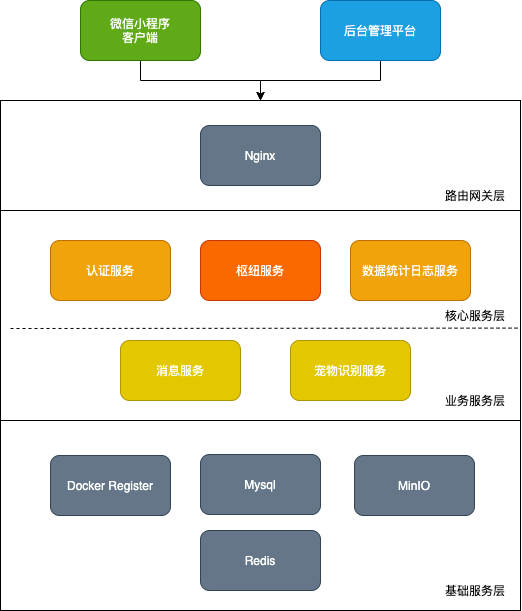

The diagram above was exported from draw.io. Its source (the exported page's mxGraphModel, read from the mxfile embedded in the PNG):
<mxGraphModel dx="522" dy="680" grid="1" gridSize="10" guides="1" tooltips="1" connect="1" arrows="1" fold="1" page="1" pageScale="1" pageWidth="827" pageHeight="1169" math="0" shadow="0">
  <root>
    <mxCell id="0" />
    <mxCell id="1" parent="0" />
    <mxCell id="2" value="" style="rounded=0;whiteSpace=wrap;html=1;" parent="1" vertex="1">
      <mxGeometry x="60" y="310" width="520" height="210" as="geometry" />
    </mxCell>
    <mxCell id="52" style="edgeStyle=orthogonalEdgeStyle;rounded=0;jumpStyle=gap;orthogonalLoop=1;jettySize=auto;html=1;exitX=0.5;exitY=1;exitDx=0;exitDy=0;" parent="1" source="4" target="23" edge="1">
      <mxGeometry relative="1" as="geometry" />
    </mxCell>
    <mxCell id="4" value="微信小程序&lt;br&gt;客户端" style="rounded=1;whiteSpace=wrap;html=1;fillColor=#60a917;strokeColor=#2D7600;fontColor=#ffffff;" parent="1" vertex="1">
      <mxGeometry x="140" y="100" width="120" height="60" as="geometry" />
    </mxCell>
    <mxCell id="8" value="枢纽服务" style="rounded=1;whiteSpace=wrap;html=1;fillColor=#fa6800;strokeColor=#C73500;fontColor=#ffffff;" parent="1" vertex="1">
      <mxGeometry x="260" y="340" width="120" height="60" as="geometry" />
    </mxCell>
    <mxCell id="12" value="数据统计日志服务" style="rounded=1;whiteSpace=wrap;html=1;fillColor=#f0a30a;strokeColor=#BD7000;fontColor=#ffffff;" parent="1" vertex="1">
      <mxGeometry x="410" y="340" width="120" height="60" as="geometry" />
    </mxCell>
    <mxCell id="14" value="宠物识别服务" style="rounded=1;whiteSpace=wrap;html=1;fillColor=#e3c800;strokeColor=#B09500;fontColor=#ffffff;" parent="1" vertex="1">
      <mxGeometry x="350" y="440" width="120" height="60" as="geometry" />
    </mxCell>
    <mxCell id="18" value="" style="rounded=0;whiteSpace=wrap;html=1;" parent="1" vertex="1">
      <mxGeometry x="60" y="520" width="520" height="190" as="geometry" />
    </mxCell>
    <mxCell id="19" value="Docker Register" style="rounded=1;whiteSpace=wrap;html=1;fillColor=#647687;strokeColor=#314354;fontColor=#ffffff;" parent="1" vertex="1">
      <mxGeometry x="110" y="555" width="120" height="60" as="geometry" />
    </mxCell>
    <mxCell id="20" value="Mysql" style="rounded=1;whiteSpace=wrap;html=1;fillColor=#647687;strokeColor=#314354;fontColor=#ffffff;" parent="1" vertex="1">
      <mxGeometry x="260" y="554" width="120" height="60" as="geometry" />
    </mxCell>
    <mxCell id="21" value="MinIO" style="rounded=1;whiteSpace=wrap;html=1;fillColor=#647687;strokeColor=#314354;fontColor=#ffffff;" parent="1" vertex="1">
      <mxGeometry x="414" y="555" width="120" height="60" as="geometry" />
    </mxCell>
    <mxCell id="22" value="Redis" style="rounded=1;whiteSpace=wrap;html=1;fillColor=#647687;strokeColor=#314354;fontColor=#ffffff;" parent="1" vertex="1">
      <mxGeometry x="260" y="630" width="120" height="60" as="geometry" />
    </mxCell>
    <mxCell id="23" value="" style="rounded=0;whiteSpace=wrap;html=1;" parent="1" vertex="1">
      <mxGeometry x="60" y="200" width="520" height="110" as="geometry" />
    </mxCell>
    <mxCell id="6" value="Nginx" style="rounded=1;whiteSpace=wrap;html=1;fillColor=#647687;strokeColor=#314354;fontColor=#ffffff;" parent="1" vertex="1">
      <mxGeometry x="260" y="225" width="120" height="60" as="geometry" />
    </mxCell>
    <mxCell id="24" value="认证服务" style="rounded=1;whiteSpace=wrap;html=1;fillColor=#f0a30a;strokeColor=#BD7000;fontColor=#ffffff;" parent="1" vertex="1">
      <mxGeometry x="110" y="340" width="120" height="60" as="geometry" />
    </mxCell>
    <mxCell id="25" value="消息服务" style="rounded=1;whiteSpace=wrap;html=1;fillColor=#e3c800;strokeColor=#B09500;fontColor=#ffffff;" parent="1" vertex="1">
      <mxGeometry x="180" y="440" width="120" height="60" as="geometry" />
    </mxCell>
    <mxCell id="26" value="" style="endArrow=none;html=1;entryX=0.999;entryY=0.56;entryDx=0;entryDy=0;dashed=1;entryPerimeter=0;" parent="1" target="2" edge="1">
      <mxGeometry width="50" height="50" relative="1" as="geometry">
        <mxPoint x="70" y="428" as="sourcePoint" />
        <mxPoint x="450" y="440" as="targetPoint" />
      </mxGeometry>
    </mxCell>
    <mxCell id="53" style="edgeStyle=orthogonalEdgeStyle;rounded=0;jumpStyle=gap;orthogonalLoop=1;jettySize=auto;html=1;exitX=0.5;exitY=1;exitDx=0;exitDy=0;entryX=0.5;entryY=0;entryDx=0;entryDy=0;" parent="1" source="51" target="23" edge="1">
      <mxGeometry relative="1" as="geometry" />
    </mxCell>
    <mxCell id="51" value="后台管理平台" style="rounded=1;whiteSpace=wrap;html=1;fillColor=#1ba1e2;strokeColor=#006EAF;fontColor=#ffffff;" parent="1" vertex="1">
      <mxGeometry x="380" y="100" width="120" height="60" as="geometry" />
    </mxCell>
    <mxCell id="54" value="基础服务层" style="text;html=1;strokeColor=none;fillColor=none;align=center;verticalAlign=middle;whiteSpace=wrap;rounded=0;" vertex="1" parent="1">
      <mxGeometry x="500" y="680" width="70" height="20" as="geometry" />
    </mxCell>
    <mxCell id="55" value="业务服务层" style="text;html=1;strokeColor=none;fillColor=none;align=center;verticalAlign=middle;whiteSpace=wrap;rounded=0;" vertex="1" parent="1">
      <mxGeometry x="500" y="490" width="70" height="20" as="geometry" />
    </mxCell>
    <mxCell id="56" value="核心服务层" style="text;html=1;strokeColor=none;fillColor=none;align=center;verticalAlign=middle;whiteSpace=wrap;rounded=0;" vertex="1" parent="1">
      <mxGeometry x="500" y="405" width="70" height="20" as="geometry" />
    </mxCell>
    <mxCell id="60" value="路由网关层" style="text;html=1;strokeColor=none;fillColor=none;align=center;verticalAlign=middle;whiteSpace=wrap;rounded=0;" vertex="1" parent="1">
      <mxGeometry x="500" y="285" width="70" height="20" as="geometry" />
    </mxCell>
  </root>
</mxGraphModel>